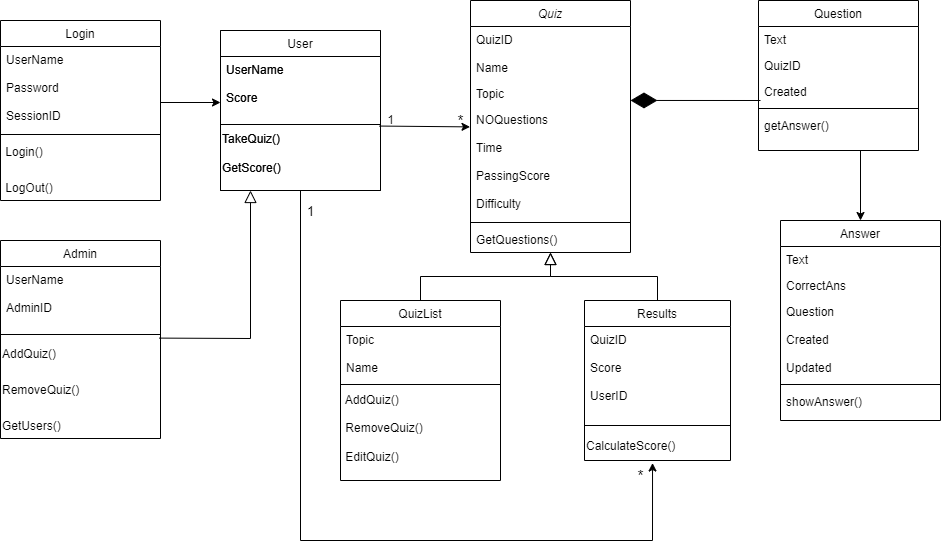

The diagram above was exported from draw.io. Its source (the exported page's mxGraphModel, read from the mxfile embedded in the PNG):
<mxGraphModel dx="2024" dy="600" grid="1" gridSize="10" guides="1" tooltips="1" connect="1" arrows="1" fold="1" page="1" pageScale="1" pageWidth="827" pageHeight="1169" math="0" shadow="0">
  <root>
    <mxCell id="WIyWlLk6GJQsqaUBKTNV-0" />
    <mxCell id="WIyWlLk6GJQsqaUBKTNV-1" parent="WIyWlLk6GJQsqaUBKTNV-0" />
    <mxCell id="zkfFHV4jXpPFQw0GAbJ--0" value="Quiz" style="swimlane;fontStyle=2;align=center;verticalAlign=top;childLayout=stackLayout;horizontal=1;startSize=26;horizontalStack=0;resizeParent=1;resizeLast=0;collapsible=1;marginBottom=0;rounded=0;shadow=0;strokeWidth=1;" parent="WIyWlLk6GJQsqaUBKTNV-1" vertex="1">
      <mxGeometry x="220" y="120" width="160" height="252" as="geometry">
        <mxRectangle x="230" y="140" width="160" height="26" as="alternateBounds" />
      </mxGeometry>
    </mxCell>
    <mxCell id="zkfFHV4jXpPFQw0GAbJ--1" value="QuizID&#10;&#10;Name" style="text;align=left;verticalAlign=top;spacingLeft=4;spacingRight=4;overflow=hidden;rotatable=0;points=[[0,0.5],[1,0.5]];portConstraint=eastwest;" parent="zkfFHV4jXpPFQw0GAbJ--0" vertex="1">
      <mxGeometry y="26" width="160" height="54" as="geometry" />
    </mxCell>
    <mxCell id="zkfFHV4jXpPFQw0GAbJ--2" value="Topic" style="text;align=left;verticalAlign=top;spacingLeft=4;spacingRight=4;overflow=hidden;rotatable=0;points=[[0,0.5],[1,0.5]];portConstraint=eastwest;rounded=0;shadow=0;html=0;" parent="zkfFHV4jXpPFQw0GAbJ--0" vertex="1">
      <mxGeometry y="80" width="160" height="26" as="geometry" />
    </mxCell>
    <mxCell id="zkfFHV4jXpPFQw0GAbJ--3" value="NOQuestions&#10;&#10;Time&#10;&#10;PassingScore&#10;&#10;Difficulty" style="text;align=left;verticalAlign=top;spacingLeft=4;spacingRight=4;overflow=hidden;rotatable=0;points=[[0,0.5],[1,0.5]];portConstraint=eastwest;rounded=0;shadow=0;html=0;" parent="zkfFHV4jXpPFQw0GAbJ--0" vertex="1">
      <mxGeometry y="106" width="160" height="112" as="geometry" />
    </mxCell>
    <mxCell id="zkfFHV4jXpPFQw0GAbJ--4" value="" style="line;html=1;strokeWidth=1;align=left;verticalAlign=middle;spacingTop=-1;spacingLeft=3;spacingRight=3;rotatable=0;labelPosition=right;points=[];portConstraint=eastwest;" parent="zkfFHV4jXpPFQw0GAbJ--0" vertex="1">
      <mxGeometry y="218" width="160" height="8" as="geometry" />
    </mxCell>
    <mxCell id="zkfFHV4jXpPFQw0GAbJ--5" value="GetQuestions()" style="text;align=left;verticalAlign=top;spacingLeft=4;spacingRight=4;overflow=hidden;rotatable=0;points=[[0,0.5],[1,0.5]];portConstraint=eastwest;" parent="zkfFHV4jXpPFQw0GAbJ--0" vertex="1">
      <mxGeometry y="226" width="160" height="26" as="geometry" />
    </mxCell>
    <mxCell id="zkfFHV4jXpPFQw0GAbJ--6" value="QuizList" style="swimlane;fontStyle=0;align=center;verticalAlign=top;childLayout=stackLayout;horizontal=1;startSize=26;horizontalStack=0;resizeParent=1;resizeLast=0;collapsible=1;marginBottom=0;rounded=0;shadow=0;strokeWidth=1;" parent="WIyWlLk6GJQsqaUBKTNV-1" vertex="1">
      <mxGeometry x="90" y="420" width="160" height="180" as="geometry">
        <mxRectangle x="130" y="380" width="160" height="26" as="alternateBounds" />
      </mxGeometry>
    </mxCell>
    <mxCell id="zkfFHV4jXpPFQw0GAbJ--8" value="Topic" style="text;align=left;verticalAlign=top;spacingLeft=4;spacingRight=4;overflow=hidden;rotatable=0;points=[[0,0.5],[1,0.5]];portConstraint=eastwest;rounded=0;shadow=0;html=0;" parent="zkfFHV4jXpPFQw0GAbJ--6" vertex="1">
      <mxGeometry y="26" width="160" height="28" as="geometry" />
    </mxCell>
    <mxCell id="zkfFHV4jXpPFQw0GAbJ--7" value="Name&#10;&#10;" style="text;align=left;verticalAlign=top;spacingLeft=4;spacingRight=4;overflow=hidden;rotatable=0;points=[[0,0.5],[1,0.5]];portConstraint=eastwest;" parent="zkfFHV4jXpPFQw0GAbJ--6" vertex="1">
      <mxGeometry y="54" width="160" height="26" as="geometry" />
    </mxCell>
    <mxCell id="zkfFHV4jXpPFQw0GAbJ--9" value="" style="line;html=1;strokeWidth=1;align=left;verticalAlign=middle;spacingTop=-1;spacingLeft=3;spacingRight=3;rotatable=0;labelPosition=right;points=[];portConstraint=eastwest;" parent="zkfFHV4jXpPFQw0GAbJ--6" vertex="1">
      <mxGeometry y="80" width="160" height="8" as="geometry" />
    </mxCell>
    <mxCell id="SxaGNpBtQivfVi0zjTfH-1" value="&lt;div&gt;&lt;span&gt;&amp;nbsp;AddQuiz()&lt;/span&gt;&lt;/div&gt;&lt;div&gt;&lt;span&gt;&lt;br&gt;&lt;/span&gt;&lt;/div&gt;&lt;div&gt;&lt;span&gt;&amp;nbsp;RemoveQuiz()&lt;/span&gt;&lt;/div&gt;&lt;div&gt;&lt;span&gt;&lt;br&gt;&lt;/span&gt;&lt;/div&gt;&lt;div&gt;&lt;span&gt;&amp;nbsp;EditQuiz()&lt;/span&gt;&lt;/div&gt;" style="text;html=1;align=left;verticalAlign=middle;resizable=0;points=[];autosize=1;strokeColor=none;fillColor=none;" vertex="1" parent="zkfFHV4jXpPFQw0GAbJ--6">
      <mxGeometry y="88" width="160" height="80" as="geometry" />
    </mxCell>
    <mxCell id="zkfFHV4jXpPFQw0GAbJ--12" value="" style="endArrow=block;endSize=10;endFill=0;shadow=0;strokeWidth=1;rounded=0;edgeStyle=elbowEdgeStyle;elbow=vertical;" parent="WIyWlLk6GJQsqaUBKTNV-1" source="zkfFHV4jXpPFQw0GAbJ--6" target="zkfFHV4jXpPFQw0GAbJ--0" edge="1">
      <mxGeometry width="160" relative="1" as="geometry">
        <mxPoint x="200" y="203" as="sourcePoint" />
        <mxPoint x="200" y="203" as="targetPoint" />
      </mxGeometry>
    </mxCell>
    <mxCell id="zkfFHV4jXpPFQw0GAbJ--13" value="Results" style="swimlane;fontStyle=0;align=center;verticalAlign=top;childLayout=stackLayout;horizontal=1;startSize=26;horizontalStack=0;resizeParent=1;resizeLast=0;collapsible=1;marginBottom=0;rounded=0;shadow=0;strokeWidth=1;" parent="WIyWlLk6GJQsqaUBKTNV-1" vertex="1">
      <mxGeometry x="334" y="420" width="146" height="160" as="geometry">
        <mxRectangle x="340" y="380" width="170" height="26" as="alternateBounds" />
      </mxGeometry>
    </mxCell>
    <mxCell id="zkfFHV4jXpPFQw0GAbJ--14" value="QuizID&#10;&#10;Score&#10;&#10;UserID&#10;" style="text;align=left;verticalAlign=top;spacingLeft=4;spacingRight=4;overflow=hidden;rotatable=0;points=[[0,0.5],[1,0.5]];portConstraint=eastwest;" parent="zkfFHV4jXpPFQw0GAbJ--13" vertex="1">
      <mxGeometry y="26" width="146" height="94" as="geometry" />
    </mxCell>
    <mxCell id="zkfFHV4jXpPFQw0GAbJ--15" value="" style="line;html=1;strokeWidth=1;align=left;verticalAlign=middle;spacingTop=-1;spacingLeft=3;spacingRight=3;rotatable=0;labelPosition=right;points=[];portConstraint=eastwest;" parent="zkfFHV4jXpPFQw0GAbJ--13" vertex="1">
      <mxGeometry y="120" width="146" height="10" as="geometry" />
    </mxCell>
    <mxCell id="SxaGNpBtQivfVi0zjTfH-15" value="&lt;font style=&quot;font-size: 12px&quot;&gt;CalculateScore()&lt;/font&gt;" style="text;html=1;align=left;verticalAlign=middle;resizable=0;points=[];autosize=1;strokeColor=none;fillColor=none;fontSize=17;" vertex="1" parent="zkfFHV4jXpPFQw0GAbJ--13">
      <mxGeometry y="130" width="146" height="30" as="geometry" />
    </mxCell>
    <mxCell id="zkfFHV4jXpPFQw0GAbJ--16" value="" style="endArrow=block;endSize=10;endFill=0;shadow=0;strokeWidth=1;rounded=0;edgeStyle=elbowEdgeStyle;elbow=vertical;" parent="WIyWlLk6GJQsqaUBKTNV-1" source="zkfFHV4jXpPFQw0GAbJ--13" target="zkfFHV4jXpPFQw0GAbJ--0" edge="1">
      <mxGeometry width="160" relative="1" as="geometry">
        <mxPoint x="210" y="373" as="sourcePoint" />
        <mxPoint x="310" y="271" as="targetPoint" />
      </mxGeometry>
    </mxCell>
    <mxCell id="zkfFHV4jXpPFQw0GAbJ--17" value="Question" style="swimlane;fontStyle=0;align=center;verticalAlign=top;childLayout=stackLayout;horizontal=1;startSize=26;horizontalStack=0;resizeParent=1;resizeLast=0;collapsible=1;marginBottom=0;rounded=0;shadow=0;strokeWidth=1;" parent="WIyWlLk6GJQsqaUBKTNV-1" vertex="1">
      <mxGeometry x="508" y="120" width="160" height="150" as="geometry">
        <mxRectangle x="550" y="140" width="160" height="26" as="alternateBounds" />
      </mxGeometry>
    </mxCell>
    <mxCell id="zkfFHV4jXpPFQw0GAbJ--18" value="Text" style="text;align=left;verticalAlign=top;spacingLeft=4;spacingRight=4;overflow=hidden;rotatable=0;points=[[0,0.5],[1,0.5]];portConstraint=eastwest;" parent="zkfFHV4jXpPFQw0GAbJ--17" vertex="1">
      <mxGeometry y="26" width="160" height="26" as="geometry" />
    </mxCell>
    <mxCell id="zkfFHV4jXpPFQw0GAbJ--19" value="QuizID" style="text;align=left;verticalAlign=top;spacingLeft=4;spacingRight=4;overflow=hidden;rotatable=0;points=[[0,0.5],[1,0.5]];portConstraint=eastwest;rounded=0;shadow=0;html=0;" parent="zkfFHV4jXpPFQw0GAbJ--17" vertex="1">
      <mxGeometry y="52" width="160" height="26" as="geometry" />
    </mxCell>
    <mxCell id="zkfFHV4jXpPFQw0GAbJ--20" value="Created" style="text;align=left;verticalAlign=top;spacingLeft=4;spacingRight=4;overflow=hidden;rotatable=0;points=[[0,0.5],[1,0.5]];portConstraint=eastwest;rounded=0;shadow=0;html=0;" parent="zkfFHV4jXpPFQw0GAbJ--17" vertex="1">
      <mxGeometry y="78" width="160" height="26" as="geometry" />
    </mxCell>
    <mxCell id="zkfFHV4jXpPFQw0GAbJ--23" value="" style="line;html=1;strokeWidth=1;align=left;verticalAlign=middle;spacingTop=-1;spacingLeft=3;spacingRight=3;rotatable=0;labelPosition=right;points=[];portConstraint=eastwest;" parent="zkfFHV4jXpPFQw0GAbJ--17" vertex="1">
      <mxGeometry y="104" width="160" height="8" as="geometry" />
    </mxCell>
    <mxCell id="zkfFHV4jXpPFQw0GAbJ--25" value="getAnswer()" style="text;align=left;verticalAlign=top;spacingLeft=4;spacingRight=4;overflow=hidden;rotatable=0;points=[[0,0.5],[1,0.5]];portConstraint=eastwest;" parent="zkfFHV4jXpPFQw0GAbJ--17" vertex="1">
      <mxGeometry y="112" width="160" height="26" as="geometry" />
    </mxCell>
    <mxCell id="SxaGNpBtQivfVi0zjTfH-6" value="Answer" style="swimlane;fontStyle=0;align=center;verticalAlign=top;childLayout=stackLayout;horizontal=1;startSize=26;horizontalStack=0;resizeParent=1;resizeLast=0;collapsible=1;marginBottom=0;rounded=0;shadow=0;strokeWidth=1;" vertex="1" parent="WIyWlLk6GJQsqaUBKTNV-1">
      <mxGeometry x="530" y="340" width="160" height="200" as="geometry">
        <mxRectangle x="550" y="140" width="160" height="26" as="alternateBounds" />
      </mxGeometry>
    </mxCell>
    <mxCell id="SxaGNpBtQivfVi0zjTfH-7" value="Text" style="text;align=left;verticalAlign=top;spacingLeft=4;spacingRight=4;overflow=hidden;rotatable=0;points=[[0,0.5],[1,0.5]];portConstraint=eastwest;" vertex="1" parent="SxaGNpBtQivfVi0zjTfH-6">
      <mxGeometry y="26" width="160" height="26" as="geometry" />
    </mxCell>
    <mxCell id="SxaGNpBtQivfVi0zjTfH-8" value="CorrectAns" style="text;align=left;verticalAlign=top;spacingLeft=4;spacingRight=4;overflow=hidden;rotatable=0;points=[[0,0.5],[1,0.5]];portConstraint=eastwest;rounded=0;shadow=0;html=0;" vertex="1" parent="SxaGNpBtQivfVi0zjTfH-6">
      <mxGeometry y="52" width="160" height="26" as="geometry" />
    </mxCell>
    <mxCell id="SxaGNpBtQivfVi0zjTfH-9" value="Question&#10;&#10;Created&#10;&#10;Updated" style="text;align=left;verticalAlign=top;spacingLeft=4;spacingRight=4;overflow=hidden;rotatable=0;points=[[0,0.5],[1,0.5]];portConstraint=eastwest;rounded=0;shadow=0;html=0;" vertex="1" parent="SxaGNpBtQivfVi0zjTfH-6">
      <mxGeometry y="78" width="160" height="82" as="geometry" />
    </mxCell>
    <mxCell id="SxaGNpBtQivfVi0zjTfH-10" value="" style="line;html=1;strokeWidth=1;align=left;verticalAlign=middle;spacingTop=-1;spacingLeft=3;spacingRight=3;rotatable=0;labelPosition=right;points=[];portConstraint=eastwest;" vertex="1" parent="SxaGNpBtQivfVi0zjTfH-6">
      <mxGeometry y="160" width="160" height="8" as="geometry" />
    </mxCell>
    <mxCell id="SxaGNpBtQivfVi0zjTfH-11" value="showAnswer()" style="text;align=left;verticalAlign=top;spacingLeft=4;spacingRight=4;overflow=hidden;rotatable=0;points=[[0,0.5],[1,0.5]];portConstraint=eastwest;" vertex="1" parent="SxaGNpBtQivfVi0zjTfH-6">
      <mxGeometry y="168" width="160" height="26" as="geometry" />
    </mxCell>
    <mxCell id="SxaGNpBtQivfVi0zjTfH-12" value="" style="endArrow=classic;html=1;rounded=0;fontSize=17;entryX=0.5;entryY=0;entryDx=0;entryDy=0;" edge="1" parent="WIyWlLk6GJQsqaUBKTNV-1" target="SxaGNpBtQivfVi0zjTfH-6">
      <mxGeometry width="50" height="50" relative="1" as="geometry">
        <mxPoint x="610" y="270" as="sourcePoint" />
        <mxPoint x="420" y="330" as="targetPoint" />
      </mxGeometry>
    </mxCell>
    <mxCell id="SxaGNpBtQivfVi0zjTfH-16" value="User" style="swimlane;fontStyle=0;align=center;verticalAlign=top;childLayout=stackLayout;horizontal=1;startSize=26;horizontalStack=0;resizeParent=1;resizeLast=0;collapsible=1;marginBottom=0;rounded=0;shadow=0;strokeWidth=1;" vertex="1" parent="WIyWlLk6GJQsqaUBKTNV-1">
      <mxGeometry x="-30" y="150" width="160" height="160" as="geometry">
        <mxRectangle x="130" y="380" width="160" height="26" as="alternateBounds" />
      </mxGeometry>
    </mxCell>
    <mxCell id="SxaGNpBtQivfVi0zjTfH-17" value="UserName" style="text;align=left;verticalAlign=top;spacingLeft=4;spacingRight=4;overflow=hidden;rotatable=0;points=[[0,0.5],[1,0.5]];portConstraint=eastwest;rounded=0;shadow=0;html=0;" vertex="1" parent="SxaGNpBtQivfVi0zjTfH-16">
      <mxGeometry y="26" width="160" height="28" as="geometry" />
    </mxCell>
    <mxCell id="SxaGNpBtQivfVi0zjTfH-18" value="Score&#10;" style="text;align=left;verticalAlign=top;spacingLeft=4;spacingRight=4;overflow=hidden;rotatable=0;points=[[0,0.5],[1,0.5]];portConstraint=eastwest;" vertex="1" parent="SxaGNpBtQivfVi0zjTfH-16">
      <mxGeometry y="54" width="160" height="36" as="geometry" />
    </mxCell>
    <mxCell id="SxaGNpBtQivfVi0zjTfH-19" value="" style="line;html=1;strokeWidth=1;align=left;verticalAlign=middle;spacingTop=-1;spacingLeft=3;spacingRight=3;rotatable=0;labelPosition=right;points=[];portConstraint=eastwest;" vertex="1" parent="SxaGNpBtQivfVi0zjTfH-16">
      <mxGeometry y="90" width="160" height="8" as="geometry" />
    </mxCell>
    <mxCell id="SxaGNpBtQivfVi0zjTfH-20" value="TakeQuiz()&lt;br&gt;&lt;br&gt;GetScore()" style="text;html=1;align=left;verticalAlign=middle;resizable=0;points=[];autosize=1;strokeColor=none;fillColor=none;" vertex="1" parent="SxaGNpBtQivfVi0zjTfH-16">
      <mxGeometry y="98" width="160" height="50" as="geometry" />
    </mxCell>
    <mxCell id="SxaGNpBtQivfVi0zjTfH-21" value="" style="endArrow=classic;html=1;rounded=0;fontSize=12;exitX=0.993;exitY=-0.049;exitDx=0;exitDy=0;exitPerimeter=0;entryX=-0.003;entryY=0.182;entryDx=0;entryDy=0;entryPerimeter=0;" edge="1" parent="WIyWlLk6GJQsqaUBKTNV-1" source="SxaGNpBtQivfVi0zjTfH-20" target="zkfFHV4jXpPFQw0GAbJ--3">
      <mxGeometry width="50" height="50" relative="1" as="geometry">
        <mxPoint x="370" y="330" as="sourcePoint" />
        <mxPoint x="420" y="280" as="targetPoint" />
      </mxGeometry>
    </mxCell>
    <mxCell id="SxaGNpBtQivfVi0zjTfH-22" value="1" style="text;html=1;align=center;verticalAlign=middle;resizable=0;points=[];autosize=1;strokeColor=none;fillColor=none;fontSize=12;" vertex="1" parent="WIyWlLk6GJQsqaUBKTNV-1">
      <mxGeometry x="130" y="230" width="20" height="20" as="geometry" />
    </mxCell>
    <mxCell id="SxaGNpBtQivfVi0zjTfH-23" value="&lt;font style=&quot;font-size: 15px&quot;&gt;*&lt;/font&gt;" style="text;html=1;align=center;verticalAlign=middle;resizable=0;points=[];autosize=1;strokeColor=none;fillColor=none;fontSize=12;" vertex="1" parent="WIyWlLk6GJQsqaUBKTNV-1">
      <mxGeometry x="200" y="230" width="20" height="20" as="geometry" />
    </mxCell>
    <mxCell id="SxaGNpBtQivfVi0zjTfH-24" value="" style="endArrow=classic;html=1;rounded=0;fontSize=15;exitX=0.5;exitY=1;exitDx=0;exitDy=0;entryX=0.466;entryY=1.084;entryDx=0;entryDy=0;entryPerimeter=0;" edge="1" parent="WIyWlLk6GJQsqaUBKTNV-1" source="SxaGNpBtQivfVi0zjTfH-16" target="SxaGNpBtQivfVi0zjTfH-15">
      <mxGeometry width="50" height="50" relative="1" as="geometry">
        <mxPoint x="370" y="410" as="sourcePoint" />
        <mxPoint x="420" y="360" as="targetPoint" />
        <Array as="points">
          <mxPoint x="50" y="660" />
          <mxPoint x="402" y="660" />
        </Array>
      </mxGeometry>
    </mxCell>
    <mxCell id="SxaGNpBtQivfVi0zjTfH-25" value="&lt;font style=&quot;font-size: 13px&quot;&gt;1&lt;/font&gt;" style="text;html=1;align=center;verticalAlign=middle;resizable=0;points=[];autosize=1;strokeColor=none;fillColor=none;fontSize=15;" vertex="1" parent="WIyWlLk6GJQsqaUBKTNV-1">
      <mxGeometry x="50" y="320" width="20" height="20" as="geometry" />
    </mxCell>
    <mxCell id="SxaGNpBtQivfVi0zjTfH-26" value="&lt;font style=&quot;font-size: 15px&quot;&gt;*&lt;/font&gt;" style="text;html=1;align=center;verticalAlign=middle;resizable=0;points=[];autosize=1;strokeColor=none;fillColor=none;fontSize=13;" vertex="1" parent="WIyWlLk6GJQsqaUBKTNV-1">
      <mxGeometry x="380" y="585" width="20" height="20" as="geometry" />
    </mxCell>
    <mxCell id="SxaGNpBtQivfVi0zjTfH-27" value="" style="endArrow=diamondThin;endFill=1;endSize=24;html=1;rounded=0;fontSize=15;entryX=1;entryY=-0.054;entryDx=0;entryDy=0;entryPerimeter=0;" edge="1" parent="WIyWlLk6GJQsqaUBKTNV-1" target="zkfFHV4jXpPFQw0GAbJ--3">
      <mxGeometry width="160" relative="1" as="geometry">
        <mxPoint x="510" y="220" as="sourcePoint" />
        <mxPoint x="480" y="370" as="targetPoint" />
      </mxGeometry>
    </mxCell>
    <mxCell id="SxaGNpBtQivfVi0zjTfH-28" value="User" style="swimlane;fontStyle=0;align=center;verticalAlign=top;childLayout=stackLayout;horizontal=1;startSize=26;horizontalStack=0;resizeParent=1;resizeLast=0;collapsible=1;marginBottom=0;rounded=0;shadow=0;strokeWidth=1;" vertex="1" parent="WIyWlLk6GJQsqaUBKTNV-1">
      <mxGeometry x="-30" y="150" width="160" height="160" as="geometry">
        <mxRectangle x="130" y="380" width="160" height="26" as="alternateBounds" />
      </mxGeometry>
    </mxCell>
    <mxCell id="SxaGNpBtQivfVi0zjTfH-29" value="UserName" style="text;align=left;verticalAlign=top;spacingLeft=4;spacingRight=4;overflow=hidden;rotatable=0;points=[[0,0.5],[1,0.5]];portConstraint=eastwest;rounded=0;shadow=0;html=0;" vertex="1" parent="SxaGNpBtQivfVi0zjTfH-28">
      <mxGeometry y="26" width="160" height="28" as="geometry" />
    </mxCell>
    <mxCell id="SxaGNpBtQivfVi0zjTfH-30" value="Score&#10;" style="text;align=left;verticalAlign=top;spacingLeft=4;spacingRight=4;overflow=hidden;rotatable=0;points=[[0,0.5],[1,0.5]];portConstraint=eastwest;" vertex="1" parent="SxaGNpBtQivfVi0zjTfH-28">
      <mxGeometry y="54" width="160" height="36" as="geometry" />
    </mxCell>
    <mxCell id="SxaGNpBtQivfVi0zjTfH-31" value="" style="line;html=1;strokeWidth=1;align=left;verticalAlign=middle;spacingTop=-1;spacingLeft=3;spacingRight=3;rotatable=0;labelPosition=right;points=[];portConstraint=eastwest;" vertex="1" parent="SxaGNpBtQivfVi0zjTfH-28">
      <mxGeometry y="90" width="160" height="8" as="geometry" />
    </mxCell>
    <mxCell id="SxaGNpBtQivfVi0zjTfH-32" value="TakeQuiz()&lt;br&gt;&lt;br&gt;GetScore()" style="text;html=1;align=left;verticalAlign=middle;resizable=0;points=[];autosize=1;strokeColor=none;fillColor=none;" vertex="1" parent="SxaGNpBtQivfVi0zjTfH-28">
      <mxGeometry y="98" width="160" height="50" as="geometry" />
    </mxCell>
    <mxCell id="SxaGNpBtQivfVi0zjTfH-33" value="Login" style="swimlane;fontStyle=0;align=center;verticalAlign=top;childLayout=stackLayout;horizontal=1;startSize=26;horizontalStack=0;resizeParent=1;resizeLast=0;collapsible=1;marginBottom=0;rounded=0;shadow=0;strokeWidth=1;" vertex="1" parent="WIyWlLk6GJQsqaUBKTNV-1">
      <mxGeometry x="-250" y="140" width="160" height="180" as="geometry">
        <mxRectangle x="130" y="380" width="160" height="26" as="alternateBounds" />
      </mxGeometry>
    </mxCell>
    <mxCell id="SxaGNpBtQivfVi0zjTfH-34" value="UserName&#10;&#10;&#10;Password" style="text;align=left;verticalAlign=top;spacingLeft=4;spacingRight=4;overflow=hidden;rotatable=0;points=[[0,0.5],[1,0.5]];portConstraint=eastwest;rounded=0;shadow=0;html=0;" vertex="1" parent="SxaGNpBtQivfVi0zjTfH-33">
      <mxGeometry y="26" width="160" height="28" as="geometry" />
    </mxCell>
    <mxCell id="SxaGNpBtQivfVi0zjTfH-35" value="Password&#10;&#10;SessionID" style="text;align=left;verticalAlign=top;spacingLeft=4;spacingRight=4;overflow=hidden;rotatable=0;points=[[0,0.5],[1,0.5]];portConstraint=eastwest;" vertex="1" parent="SxaGNpBtQivfVi0zjTfH-33">
      <mxGeometry y="54" width="160" height="56" as="geometry" />
    </mxCell>
    <mxCell id="SxaGNpBtQivfVi0zjTfH-36" value="" style="line;html=1;strokeWidth=1;align=left;verticalAlign=middle;spacingTop=-1;spacingLeft=3;spacingRight=3;rotatable=0;labelPosition=right;points=[];portConstraint=eastwest;" vertex="1" parent="SxaGNpBtQivfVi0zjTfH-33">
      <mxGeometry y="110" width="160" height="8" as="geometry" />
    </mxCell>
    <mxCell id="SxaGNpBtQivfVi0zjTfH-38" value="&lt;font style=&quot;font-size: 12px&quot;&gt;&amp;nbsp;Login()&lt;br&gt;&lt;br&gt;&amp;nbsp;LogOut()&lt;/font&gt;" style="text;html=1;align=left;verticalAlign=middle;resizable=0;points=[];autosize=1;strokeColor=none;fillColor=none;fontSize=15;" vertex="1" parent="SxaGNpBtQivfVi0zjTfH-33">
      <mxGeometry y="118" width="160" height="60" as="geometry" />
    </mxCell>
    <mxCell id="SxaGNpBtQivfVi0zjTfH-39" value="" style="endArrow=classic;html=1;rounded=0;fontSize=12;exitX=1;exitY=0.5;exitDx=0;exitDy=0;entryX=0;entryY=0.5;entryDx=0;entryDy=0;" edge="1" parent="WIyWlLk6GJQsqaUBKTNV-1" source="SxaGNpBtQivfVi0zjTfH-35" target="SxaGNpBtQivfVi0zjTfH-30">
      <mxGeometry width="50" height="50" relative="1" as="geometry">
        <mxPoint x="140" y="390" as="sourcePoint" />
        <mxPoint x="190" y="340" as="targetPoint" />
      </mxGeometry>
    </mxCell>
    <mxCell id="SxaGNpBtQivfVi0zjTfH-40" value="Admin" style="swimlane;fontStyle=0;align=center;verticalAlign=top;childLayout=stackLayout;horizontal=1;startSize=26;horizontalStack=0;resizeParent=1;resizeLast=0;collapsible=1;marginBottom=0;rounded=0;shadow=0;strokeWidth=1;" vertex="1" parent="WIyWlLk6GJQsqaUBKTNV-1">
      <mxGeometry x="-250" y="360" width="160" height="198" as="geometry">
        <mxRectangle x="130" y="380" width="160" height="26" as="alternateBounds" />
      </mxGeometry>
    </mxCell>
    <mxCell id="SxaGNpBtQivfVi0zjTfH-41" value="UserName&#10;&#10;&#10;Password" style="text;align=left;verticalAlign=top;spacingLeft=4;spacingRight=4;overflow=hidden;rotatable=0;points=[[0,0.5],[1,0.5]];portConstraint=eastwest;rounded=0;shadow=0;html=0;" vertex="1" parent="SxaGNpBtQivfVi0zjTfH-40">
      <mxGeometry y="26" width="160" height="28" as="geometry" />
    </mxCell>
    <mxCell id="SxaGNpBtQivfVi0zjTfH-42" value="AdminID&#10;" style="text;align=left;verticalAlign=top;spacingLeft=4;spacingRight=4;overflow=hidden;rotatable=0;points=[[0,0.5],[1,0.5]];portConstraint=eastwest;" vertex="1" parent="SxaGNpBtQivfVi0zjTfH-40">
      <mxGeometry y="54" width="160" height="36" as="geometry" />
    </mxCell>
    <mxCell id="SxaGNpBtQivfVi0zjTfH-43" value="" style="line;html=1;strokeWidth=1;align=left;verticalAlign=middle;spacingTop=-1;spacingLeft=3;spacingRight=3;rotatable=0;labelPosition=right;points=[];portConstraint=eastwest;" vertex="1" parent="SxaGNpBtQivfVi0zjTfH-40">
      <mxGeometry y="90" width="160" height="8" as="geometry" />
    </mxCell>
    <mxCell id="SxaGNpBtQivfVi0zjTfH-44" value="&lt;span style=&quot;font-size: 12px&quot;&gt;AddQuiz()&lt;br&gt;&lt;br&gt;RemoveQuiz()&lt;br&gt;&lt;br&gt;GetUsers()&lt;br&gt;&lt;/span&gt;" style="text;html=1;align=left;verticalAlign=middle;resizable=0;points=[];autosize=1;strokeColor=none;fillColor=none;fontSize=15;" vertex="1" parent="SxaGNpBtQivfVi0zjTfH-40">
      <mxGeometry y="98" width="160" height="100" as="geometry" />
    </mxCell>
    <mxCell id="SxaGNpBtQivfVi0zjTfH-48" value="" style="endArrow=block;endSize=10;endFill=0;shadow=0;strokeWidth=1;rounded=0;edgeStyle=elbowEdgeStyle;elbow=vertical;exitX=0.991;exitY=-0.004;exitDx=0;exitDy=0;exitPerimeter=0;" edge="1" parent="WIyWlLk6GJQsqaUBKTNV-1" source="SxaGNpBtQivfVi0zjTfH-44">
      <mxGeometry width="160" relative="1" as="geometry">
        <mxPoint x="180" y="430" as="sourcePoint" />
        <mxPoint y="310" as="targetPoint" />
        <Array as="points">
          <mxPoint y="458" />
        </Array>
      </mxGeometry>
    </mxCell>
  </root>
</mxGraphModel>